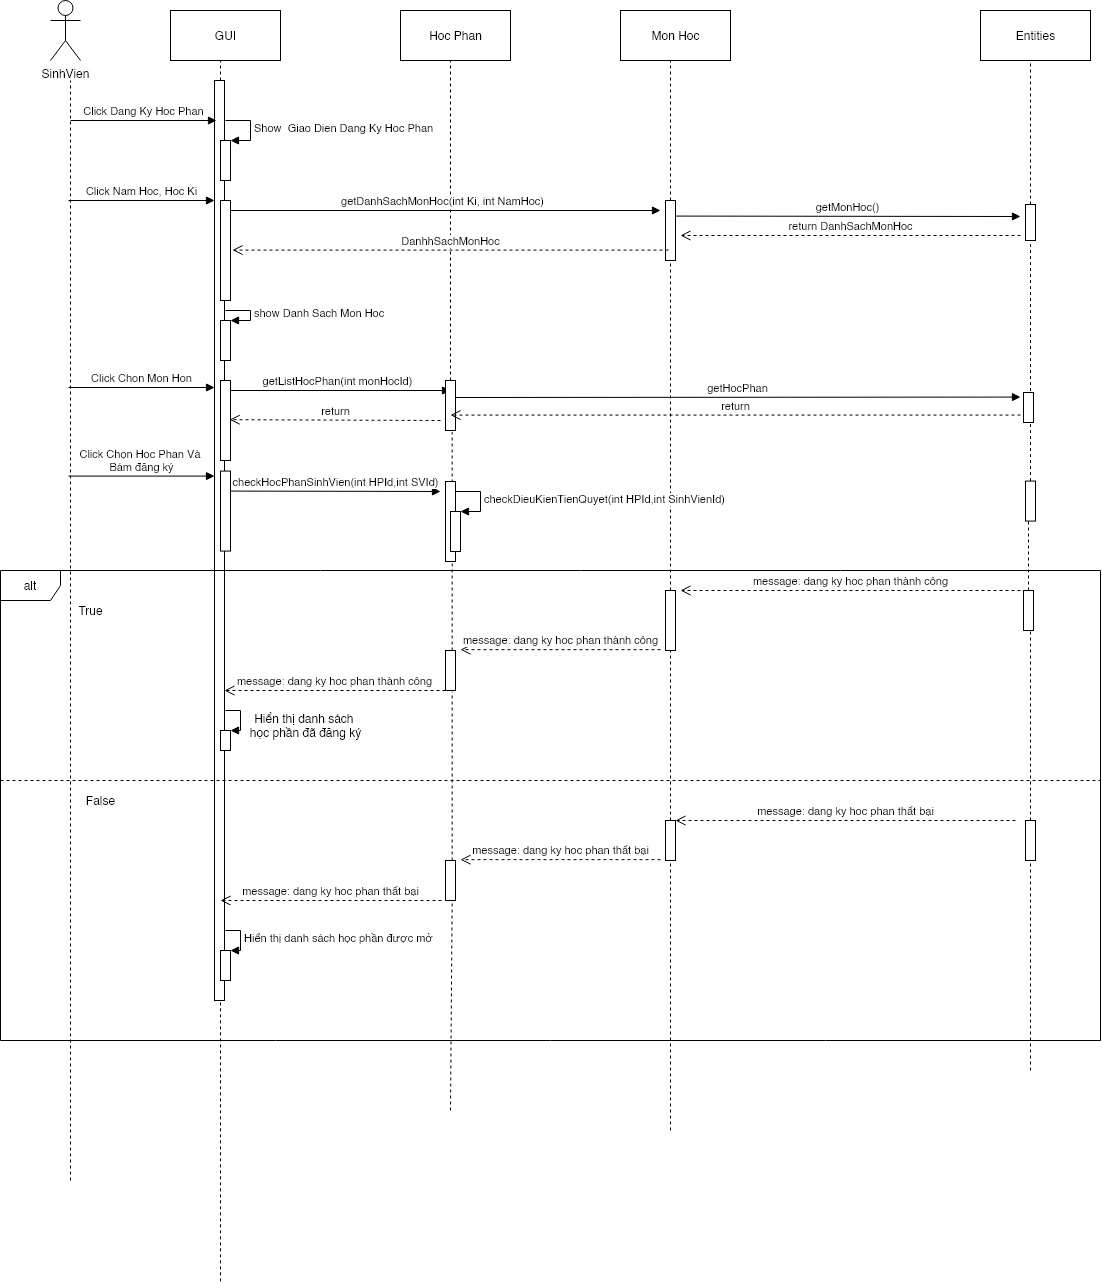

The diagram above was exported from draw.io. Its source (the exported page's mxGraphModel, read from the mxfile embedded in the PNG):
<mxGraphModel dx="1185" dy="705" grid="1" gridSize="10" guides="1" tooltips="1" connect="1" arrows="1" fold="1" page="1" pageScale="1" pageWidth="2000" pageHeight="10000" math="0" shadow="0">
  <root>
    <mxCell id="0" />
    <mxCell id="1" parent="0" />
    <mxCell id="Ui5-NYZoPCU83a_G70fa-14" value="SinhVien" style="shape=umlActor;verticalLabelPosition=bottom;verticalAlign=top;html=1;outlineConnect=0;" vertex="1" parent="1">
      <mxGeometry x="80" y="40" width="30" height="60" as="geometry" />
    </mxCell>
    <mxCell id="Ui5-NYZoPCU83a_G70fa-15" value="" style="endArrow=none;dashed=1;html=1;" edge="1" parent="1">
      <mxGeometry width="50" height="50" relative="1" as="geometry">
        <mxPoint x="100" y="1220" as="sourcePoint" />
        <mxPoint x="100" y="120" as="targetPoint" />
      </mxGeometry>
    </mxCell>
    <mxCell id="Ui5-NYZoPCU83a_G70fa-17" value="GUI" style="html=1;" vertex="1" parent="1">
      <mxGeometry x="200" y="50" width="110" height="50" as="geometry" />
    </mxCell>
    <mxCell id="Ui5-NYZoPCU83a_G70fa-18" value="" style="endArrow=none;dashed=1;html=1;" edge="1" parent="1" source="Ui5-NYZoPCU83a_G70fa-28">
      <mxGeometry width="50" height="50" relative="1" as="geometry">
        <mxPoint x="250" y="610" as="sourcePoint" />
        <mxPoint x="250" y="100" as="targetPoint" />
      </mxGeometry>
    </mxCell>
    <mxCell id="Ui5-NYZoPCU83a_G70fa-20" value="Hoc Phan" style="html=1;" vertex="1" parent="1">
      <mxGeometry x="430" y="50" width="110" height="50" as="geometry" />
    </mxCell>
    <mxCell id="Ui5-NYZoPCU83a_G70fa-21" value="" style="endArrow=none;dashed=1;html=1;" edge="1" parent="1" source="Ui5-NYZoPCU83a_G70fa-55">
      <mxGeometry width="50" height="50" relative="1" as="geometry">
        <mxPoint x="480" y="610" as="sourcePoint" />
        <mxPoint x="480" y="100" as="targetPoint" />
      </mxGeometry>
    </mxCell>
    <mxCell id="Ui5-NYZoPCU83a_G70fa-22" value="Mon Hoc" style="html=1;" vertex="1" parent="1">
      <mxGeometry x="650" y="50" width="110" height="50" as="geometry" />
    </mxCell>
    <mxCell id="Ui5-NYZoPCU83a_G70fa-23" value="" style="endArrow=none;dashed=1;html=1;" edge="1" parent="1" source="Ui5-NYZoPCU83a_G70fa-41">
      <mxGeometry width="50" height="50" relative="1" as="geometry">
        <mxPoint x="700" y="610" as="sourcePoint" />
        <mxPoint x="700" y="100" as="targetPoint" />
      </mxGeometry>
    </mxCell>
    <mxCell id="Ui5-NYZoPCU83a_G70fa-26" value="Entities" style="html=1;" vertex="1" parent="1">
      <mxGeometry x="1010" y="50" width="110" height="50" as="geometry" />
    </mxCell>
    <mxCell id="Ui5-NYZoPCU83a_G70fa-27" value="" style="endArrow=none;dashed=1;html=1;" edge="1" parent="1" source="Ui5-NYZoPCU83a_G70fa-73">
      <mxGeometry width="50" height="50" relative="1" as="geometry">
        <mxPoint x="1060" y="610" as="sourcePoint" />
        <mxPoint x="1060" y="100" as="targetPoint" />
      </mxGeometry>
    </mxCell>
    <mxCell id="Ui5-NYZoPCU83a_G70fa-28" value="" style="html=1;points=[];perimeter=orthogonalPerimeter;" vertex="1" parent="1">
      <mxGeometry x="244" y="120" width="10" height="920" as="geometry" />
    </mxCell>
    <mxCell id="Ui5-NYZoPCU83a_G70fa-29" value="" style="endArrow=none;dashed=1;html=1;" edge="1" parent="1" target="Ui5-NYZoPCU83a_G70fa-28">
      <mxGeometry width="50" height="50" relative="1" as="geometry">
        <mxPoint x="250" y="1320.8333333333333" as="sourcePoint" />
        <mxPoint x="250" y="100" as="targetPoint" />
      </mxGeometry>
    </mxCell>
    <mxCell id="Ui5-NYZoPCU83a_G70fa-33" value="Click Dang Ky Hoc Phan" style="html=1;verticalAlign=bottom;endArrow=block;" edge="1" parent="1">
      <mxGeometry width="80" relative="1" as="geometry">
        <mxPoint x="100" y="160" as="sourcePoint" />
        <mxPoint x="246" y="160" as="targetPoint" />
      </mxGeometry>
    </mxCell>
    <mxCell id="Ui5-NYZoPCU83a_G70fa-34" value="" style="html=1;points=[];perimeter=orthogonalPerimeter;" vertex="1" parent="1">
      <mxGeometry x="250" y="180" width="10" height="40" as="geometry" />
    </mxCell>
    <mxCell id="Ui5-NYZoPCU83a_G70fa-35" value="Show&amp;nbsp; Giao Dien Dang Ky Hoc Phan" style="edgeStyle=orthogonalEdgeStyle;html=1;align=left;spacingLeft=2;endArrow=block;rounded=0;entryX=1;entryY=0;" edge="1" target="Ui5-NYZoPCU83a_G70fa-34" parent="1">
      <mxGeometry relative="1" as="geometry">
        <mxPoint x="255" y="160" as="sourcePoint" />
        <Array as="points">
          <mxPoint x="280" y="160" />
        </Array>
      </mxGeometry>
    </mxCell>
    <mxCell id="Ui5-NYZoPCU83a_G70fa-36" value="Click Nam Hoc, Hoc Ki" style="html=1;verticalAlign=bottom;endArrow=block;" edge="1" parent="1">
      <mxGeometry width="80" relative="1" as="geometry">
        <mxPoint x="98" y="240" as="sourcePoint" />
        <mxPoint x="244" y="240" as="targetPoint" />
      </mxGeometry>
    </mxCell>
    <mxCell id="Ui5-NYZoPCU83a_G70fa-37" value="getDanhSachMonHoc(int Ki, int NamHoc)" style="html=1;verticalAlign=bottom;endArrow=block;" edge="1" parent="1">
      <mxGeometry width="80" relative="1" as="geometry">
        <mxPoint x="254" y="250" as="sourcePoint" />
        <mxPoint x="690" y="250" as="targetPoint" />
      </mxGeometry>
    </mxCell>
    <mxCell id="Ui5-NYZoPCU83a_G70fa-38" value="" style="html=1;points=[];perimeter=orthogonalPerimeter;" vertex="1" parent="1">
      <mxGeometry x="250" y="240" width="10" height="100" as="geometry" />
    </mxCell>
    <mxCell id="Ui5-NYZoPCU83a_G70fa-41" value="" style="html=1;points=[];perimeter=orthogonalPerimeter;" vertex="1" parent="1">
      <mxGeometry x="695" y="240" width="10" height="60" as="geometry" />
    </mxCell>
    <mxCell id="Ui5-NYZoPCU83a_G70fa-42" value="" style="endArrow=none;dashed=1;html=1;" edge="1" parent="1" source="Ui5-NYZoPCU83a_G70fa-98" target="Ui5-NYZoPCU83a_G70fa-41">
      <mxGeometry width="50" height="50" relative="1" as="geometry">
        <mxPoint x="700" y="1170" as="sourcePoint" />
        <mxPoint x="700" y="100" as="targetPoint" />
      </mxGeometry>
    </mxCell>
    <mxCell id="Ui5-NYZoPCU83a_G70fa-48" value="DanhhSachMonHoc" style="html=1;verticalAlign=bottom;endArrow=open;dashed=1;endSize=8;entryX=1;entryY=0.833;entryDx=0;entryDy=0;entryPerimeter=0;" edge="1" parent="1">
      <mxGeometry relative="1" as="geometry">
        <mxPoint x="698" y="289.58" as="sourcePoint" />
        <mxPoint x="262" y="289.5800000000001" as="targetPoint" />
      </mxGeometry>
    </mxCell>
    <mxCell id="Ui5-NYZoPCU83a_G70fa-50" value="" style="html=1;points=[];perimeter=orthogonalPerimeter;" vertex="1" parent="1">
      <mxGeometry x="250" y="360" width="10" height="40" as="geometry" />
    </mxCell>
    <mxCell id="Ui5-NYZoPCU83a_G70fa-51" value="show Danh Sach Mon Hoc" style="edgeStyle=orthogonalEdgeStyle;html=1;align=left;spacingLeft=2;endArrow=block;rounded=0;entryX=1;entryY=0;" edge="1" target="Ui5-NYZoPCU83a_G70fa-50" parent="1">
      <mxGeometry relative="1" as="geometry">
        <mxPoint x="255" y="350" as="sourcePoint" />
        <Array as="points">
          <mxPoint x="280" y="350" />
        </Array>
      </mxGeometry>
    </mxCell>
    <mxCell id="Ui5-NYZoPCU83a_G70fa-52" value="Click Chon Mon Hon" style="html=1;verticalAlign=bottom;endArrow=block;" edge="1" parent="1">
      <mxGeometry width="80" relative="1" as="geometry">
        <mxPoint x="98" y="427" as="sourcePoint" />
        <mxPoint x="244" y="427" as="targetPoint" />
      </mxGeometry>
    </mxCell>
    <mxCell id="Ui5-NYZoPCU83a_G70fa-53" value="getListHocPhan(int monHocId)" style="html=1;verticalAlign=bottom;endArrow=block;" edge="1" parent="1">
      <mxGeometry width="80" relative="1" as="geometry">
        <mxPoint x="254" y="430" as="sourcePoint" />
        <mxPoint x="480" y="430" as="targetPoint" />
      </mxGeometry>
    </mxCell>
    <mxCell id="Ui5-NYZoPCU83a_G70fa-54" value="" style="html=1;points=[];perimeter=orthogonalPerimeter;" vertex="1" parent="1">
      <mxGeometry x="250" y="420" width="10" height="80" as="geometry" />
    </mxCell>
    <mxCell id="Ui5-NYZoPCU83a_G70fa-55" value="" style="html=1;points=[];perimeter=orthogonalPerimeter;" vertex="1" parent="1">
      <mxGeometry x="475" y="420" width="10" height="50" as="geometry" />
    </mxCell>
    <mxCell id="Ui5-NYZoPCU83a_G70fa-57" value="return" style="html=1;verticalAlign=bottom;endArrow=open;dashed=1;endSize=8;entryX=0.917;entryY=0.49;entryDx=0;entryDy=0;entryPerimeter=0;" edge="1" parent="1" target="Ui5-NYZoPCU83a_G70fa-54">
      <mxGeometry relative="1" as="geometry">
        <mxPoint x="470" y="460.00000000000006" as="sourcePoint" />
        <mxPoint x="390" y="460.00000000000006" as="targetPoint" />
      </mxGeometry>
    </mxCell>
    <mxCell id="Ui5-NYZoPCU83a_G70fa-60" value="" style="endArrow=none;dashed=1;html=1;" edge="1" parent="1" source="Ui5-NYZoPCU83a_G70fa-71" target="Ui5-NYZoPCU83a_G70fa-73">
      <mxGeometry width="50" height="50" relative="1" as="geometry">
        <mxPoint x="1060" y="670" as="sourcePoint" />
        <mxPoint x="1060" y="350" as="targetPoint" />
      </mxGeometry>
    </mxCell>
    <mxCell id="Ui5-NYZoPCU83a_G70fa-63" value="" style="html=1;points=[];perimeter=orthogonalPerimeter;" vertex="1" parent="1">
      <mxGeometry x="1053" y="431.99999999999994" width="10" height="30" as="geometry" />
    </mxCell>
    <mxCell id="Ui5-NYZoPCU83a_G70fa-64" value="getHocPhan" style="html=1;verticalAlign=bottom;endArrow=block;" edge="1" parent="1">
      <mxGeometry width="80" relative="1" as="geometry">
        <mxPoint x="485" y="437.00000000000006" as="sourcePoint" />
        <mxPoint x="1050" y="436.58" as="targetPoint" />
      </mxGeometry>
    </mxCell>
    <mxCell id="Ui5-NYZoPCU83a_G70fa-65" value="return" style="html=1;verticalAlign=bottom;endArrow=open;dashed=1;endSize=8;exitX=-0.3;exitY=0.753;exitDx=0;exitDy=0;exitPerimeter=0;entryX=0.5;entryY=0.692;entryDx=0;entryDy=0;entryPerimeter=0;" edge="1" parent="1" source="Ui5-NYZoPCU83a_G70fa-63" target="Ui5-NYZoPCU83a_G70fa-55">
      <mxGeometry relative="1" as="geometry">
        <mxPoint x="1045" y="455.1699999999999" as="sourcePoint" />
        <mxPoint x="490" y="454.58" as="targetPoint" />
      </mxGeometry>
    </mxCell>
    <mxCell id="Ui5-NYZoPCU83a_G70fa-66" value="" style="html=1;points=[];perimeter=orthogonalPerimeter;" vertex="1" parent="1">
      <mxGeometry x="250" y="510.58" width="10" height="80" as="geometry" />
    </mxCell>
    <mxCell id="Ui5-NYZoPCU83a_G70fa-67" value="Click Chọn Hoc Phan Và &lt;br&gt;Bám đăng ký" style="html=1;verticalAlign=bottom;endArrow=block;" edge="1" parent="1">
      <mxGeometry width="80" relative="1" as="geometry">
        <mxPoint x="98" y="515.5800000000002" as="sourcePoint" />
        <mxPoint x="244" y="515.5800000000002" as="targetPoint" />
      </mxGeometry>
    </mxCell>
    <mxCell id="Ui5-NYZoPCU83a_G70fa-68" value="checkHocPhanSinhVien(int HPId,int SVId)" style="html=1;verticalAlign=bottom;endArrow=block;" edge="1" parent="1">
      <mxGeometry width="80" relative="1" as="geometry">
        <mxPoint x="260" y="530.58" as="sourcePoint" />
        <mxPoint x="470" y="531" as="targetPoint" />
      </mxGeometry>
    </mxCell>
    <mxCell id="Ui5-NYZoPCU83a_G70fa-70" value="" style="endArrow=none;dashed=1;html=1;entryX=0.667;entryY=1.033;entryDx=0;entryDy=0;entryPerimeter=0;" edge="1" parent="1" source="Ui5-NYZoPCU83a_G70fa-94" target="Ui5-NYZoPCU83a_G70fa-55">
      <mxGeometry width="50" height="50" relative="1" as="geometry">
        <mxPoint x="480" y="1150" as="sourcePoint" />
        <mxPoint x="480" y="570.5799999999999" as="targetPoint" />
      </mxGeometry>
    </mxCell>
    <mxCell id="Ui5-NYZoPCU83a_G70fa-71" value="" style="html=1;points=[];perimeter=orthogonalPerimeter;" vertex="1" parent="1">
      <mxGeometry x="1055" y="520.58" width="10" height="40" as="geometry" />
    </mxCell>
    <mxCell id="Ui5-NYZoPCU83a_G70fa-72" value="" style="endArrow=none;dashed=1;html=1;" edge="1" parent="1" source="Ui5-NYZoPCU83a_G70fa-91" target="Ui5-NYZoPCU83a_G70fa-71">
      <mxGeometry width="50" height="50" relative="1" as="geometry">
        <mxPoint x="1060" y="1110" as="sourcePoint" />
        <mxPoint x="1060" y="310" as="targetPoint" />
      </mxGeometry>
    </mxCell>
    <mxCell id="Ui5-NYZoPCU83a_G70fa-73" value="" style="html=1;points=[];perimeter=orthogonalPerimeter;" vertex="1" parent="1">
      <mxGeometry x="1055" y="244" width="10" height="36" as="geometry" />
    </mxCell>
    <mxCell id="Ui5-NYZoPCU83a_G70fa-75" value="getMonHoc()" style="html=1;verticalAlign=bottom;endArrow=block;" edge="1" parent="1">
      <mxGeometry width="80" relative="1" as="geometry">
        <mxPoint x="705" y="255.57999999999998" as="sourcePoint" />
        <mxPoint x="1050" y="256" as="targetPoint" />
      </mxGeometry>
    </mxCell>
    <mxCell id="Ui5-NYZoPCU83a_G70fa-77" value="return DanhSachMonHoc" style="html=1;verticalAlign=bottom;endArrow=open;dashed=1;endSize=8;" edge="1" parent="1">
      <mxGeometry relative="1" as="geometry">
        <mxPoint x="1050" y="275" as="sourcePoint" />
        <mxPoint x="710" y="275" as="targetPoint" />
      </mxGeometry>
    </mxCell>
    <mxCell id="Ui5-NYZoPCU83a_G70fa-81" value="" style="html=1;points=[];perimeter=orthogonalPerimeter;" vertex="1" parent="1">
      <mxGeometry x="475" y="521" width="10" height="80" as="geometry" />
    </mxCell>
    <mxCell id="Ui5-NYZoPCU83a_G70fa-82" value="" style="html=1;points=[];perimeter=orthogonalPerimeter;" vertex="1" parent="1">
      <mxGeometry x="480" y="551" width="10" height="40" as="geometry" />
    </mxCell>
    <mxCell id="Ui5-NYZoPCU83a_G70fa-83" value="checkDieuKienTienQuyet(int HPId,int SinhVienId)" style="edgeStyle=orthogonalEdgeStyle;html=1;align=left;spacingLeft=2;endArrow=block;rounded=0;entryX=1;entryY=0;" edge="1" target="Ui5-NYZoPCU83a_G70fa-82" parent="1">
      <mxGeometry relative="1" as="geometry">
        <mxPoint x="485" y="531" as="sourcePoint" />
        <Array as="points">
          <mxPoint x="510" y="531" />
        </Array>
      </mxGeometry>
    </mxCell>
    <mxCell id="Ui5-NYZoPCU83a_G70fa-84" value="alt" style="shape=umlFrame;whiteSpace=wrap;html=1;" vertex="1" parent="1">
      <mxGeometry x="30" y="610" width="1100" height="470" as="geometry" />
    </mxCell>
    <mxCell id="Ui5-NYZoPCU83a_G70fa-85" value="True" style="text;html=1;align=center;verticalAlign=middle;resizable=0;points=[];autosize=1;" vertex="1" parent="1">
      <mxGeometry x="100" y="640" width="40" height="20" as="geometry" />
    </mxCell>
    <mxCell id="Ui5-NYZoPCU83a_G70fa-86" value="False" style="text;html=1;align=center;verticalAlign=middle;resizable=0;points=[];autosize=1;" vertex="1" parent="1">
      <mxGeometry x="110" y="830" width="40" height="20" as="geometry" />
    </mxCell>
    <mxCell id="Ui5-NYZoPCU83a_G70fa-88" value="" style="endArrow=none;dashed=1;html=1;" edge="1" parent="1">
      <mxGeometry width="50" height="50" relative="1" as="geometry">
        <mxPoint x="30" y="820" as="sourcePoint" />
        <mxPoint x="1130" y="820" as="targetPoint" />
      </mxGeometry>
    </mxCell>
    <mxCell id="Ui5-NYZoPCU83a_G70fa-89" value="" style="html=1;points=[];perimeter=orthogonalPerimeter;" vertex="1" parent="1">
      <mxGeometry x="250" y="770" width="10" height="20" as="geometry" />
    </mxCell>
    <mxCell id="Ui5-NYZoPCU83a_G70fa-90" value="" style="edgeStyle=orthogonalEdgeStyle;html=1;align=left;spacingLeft=2;endArrow=block;rounded=0;entryX=1;entryY=0;" edge="1" target="Ui5-NYZoPCU83a_G70fa-89" parent="1">
      <mxGeometry relative="1" as="geometry">
        <mxPoint x="255" y="750" as="sourcePoint" />
        <Array as="points">
          <mxPoint x="270" y="750" />
          <mxPoint x="270" y="770" />
        </Array>
      </mxGeometry>
    </mxCell>
    <mxCell id="Ui5-NYZoPCU83a_G70fa-91" value="" style="html=1;points=[];perimeter=orthogonalPerimeter;" vertex="1" parent="1">
      <mxGeometry x="1053" y="630" width="10" height="40" as="geometry" />
    </mxCell>
    <mxCell id="Ui5-NYZoPCU83a_G70fa-92" value="" style="endArrow=none;dashed=1;html=1;" edge="1" parent="1" source="Ui5-NYZoPCU83a_G70fa-109" target="Ui5-NYZoPCU83a_G70fa-91">
      <mxGeometry width="50" height="50" relative="1" as="geometry">
        <mxPoint x="1060" y="1110" as="sourcePoint" />
        <mxPoint x="1060" y="560.5799999999999" as="targetPoint" />
      </mxGeometry>
    </mxCell>
    <mxCell id="Ui5-NYZoPCU83a_G70fa-93" value="message: dang ky hoc phan thành công" style="html=1;verticalAlign=bottom;endArrow=open;dashed=1;endSize=8;" edge="1" parent="1">
      <mxGeometry relative="1" as="geometry">
        <mxPoint x="1050" y="630" as="sourcePoint" />
        <mxPoint x="710" y="630" as="targetPoint" />
      </mxGeometry>
    </mxCell>
    <mxCell id="Ui5-NYZoPCU83a_G70fa-95" value="message: dang ky hoc phan thành công" style="html=1;verticalAlign=bottom;endArrow=open;dashed=1;endSize=8;" edge="1" parent="1">
      <mxGeometry relative="1" as="geometry">
        <mxPoint x="690" y="689.17" as="sourcePoint" />
        <mxPoint x="490" y="689.17" as="targetPoint" />
      </mxGeometry>
    </mxCell>
    <mxCell id="Ui5-NYZoPCU83a_G70fa-94" value="" style="html=1;points=[];perimeter=orthogonalPerimeter;" vertex="1" parent="1">
      <mxGeometry x="475" y="690" width="10" height="40" as="geometry" />
    </mxCell>
    <mxCell id="Ui5-NYZoPCU83a_G70fa-96" value="" style="endArrow=none;dashed=1;html=1;entryX=0.667;entryY=1.033;entryDx=0;entryDy=0;entryPerimeter=0;" edge="1" parent="1" source="Ui5-NYZoPCU83a_G70fa-112" target="Ui5-NYZoPCU83a_G70fa-94">
      <mxGeometry width="50" height="50" relative="1" as="geometry">
        <mxPoint x="480" y="1150" as="sourcePoint" />
        <mxPoint x="481.6700000000001" y="471.6500000000001" as="targetPoint" />
      </mxGeometry>
    </mxCell>
    <mxCell id="Ui5-NYZoPCU83a_G70fa-98" value="" style="html=1;points=[];perimeter=orthogonalPerimeter;" vertex="1" parent="1">
      <mxGeometry x="695" y="630" width="10" height="60" as="geometry" />
    </mxCell>
    <mxCell id="Ui5-NYZoPCU83a_G70fa-99" value="" style="endArrow=none;dashed=1;html=1;" edge="1" parent="1" source="Ui5-NYZoPCU83a_G70fa-106" target="Ui5-NYZoPCU83a_G70fa-98">
      <mxGeometry width="50" height="50" relative="1" as="geometry">
        <mxPoint x="700" y="1170" as="sourcePoint" />
        <mxPoint x="700" y="300" as="targetPoint" />
      </mxGeometry>
    </mxCell>
    <mxCell id="Ui5-NYZoPCU83a_G70fa-100" value="message: dang ky hoc phan thành công" style="html=1;verticalAlign=bottom;endArrow=open;dashed=1;endSize=8;" edge="1" parent="1" target="Ui5-NYZoPCU83a_G70fa-28">
      <mxGeometry relative="1" as="geometry">
        <mxPoint x="475" y="730.0000000000001" as="sourcePoint" />
        <mxPoint x="275" y="730.0000000000001" as="targetPoint" />
      </mxGeometry>
    </mxCell>
    <mxCell id="Ui5-NYZoPCU83a_G70fa-102" value="Hiển thị danh sách &lt;br&gt;học phần đã đăng ký" style="text;html=1;align=center;verticalAlign=middle;resizable=0;points=[];autosize=1;" vertex="1" parent="1">
      <mxGeometry x="270" y="750" width="130" height="30" as="geometry" />
    </mxCell>
    <mxCell id="Ui5-NYZoPCU83a_G70fa-103" value="message: dang ky hoc phan thất bại" style="html=1;verticalAlign=bottom;endArrow=open;dashed=1;endSize=8;" edge="1" parent="1">
      <mxGeometry relative="1" as="geometry">
        <mxPoint x="1045" y="860" as="sourcePoint" />
        <mxPoint x="705" y="860" as="targetPoint" />
      </mxGeometry>
    </mxCell>
    <mxCell id="Ui5-NYZoPCU83a_G70fa-106" value="" style="html=1;points=[];perimeter=orthogonalPerimeter;" vertex="1" parent="1">
      <mxGeometry x="695" y="860" width="10" height="40" as="geometry" />
    </mxCell>
    <mxCell id="Ui5-NYZoPCU83a_G70fa-107" value="" style="endArrow=none;dashed=1;html=1;" edge="1" parent="1" target="Ui5-NYZoPCU83a_G70fa-106">
      <mxGeometry width="50" height="50" relative="1" as="geometry">
        <mxPoint x="700" y="1170" as="sourcePoint" />
        <mxPoint x="700" y="690" as="targetPoint" />
      </mxGeometry>
    </mxCell>
    <mxCell id="Ui5-NYZoPCU83a_G70fa-109" value="" style="html=1;points=[];perimeter=orthogonalPerimeter;" vertex="1" parent="1">
      <mxGeometry x="1055" y="860" width="10" height="40" as="geometry" />
    </mxCell>
    <mxCell id="Ui5-NYZoPCU83a_G70fa-110" value="" style="endArrow=none;dashed=1;html=1;" edge="1" parent="1" target="Ui5-NYZoPCU83a_G70fa-109">
      <mxGeometry width="50" height="50" relative="1" as="geometry">
        <mxPoint x="1060" y="1110" as="sourcePoint" />
        <mxPoint x="1060" y="670" as="targetPoint" />
      </mxGeometry>
    </mxCell>
    <mxCell id="Ui5-NYZoPCU83a_G70fa-111" value="message: dang ky hoc phan thất bại" style="html=1;verticalAlign=bottom;endArrow=open;dashed=1;endSize=8;" edge="1" parent="1">
      <mxGeometry relative="1" as="geometry">
        <mxPoint x="690" y="899.1700000000001" as="sourcePoint" />
        <mxPoint x="490" y="899.1700000000001" as="targetPoint" />
      </mxGeometry>
    </mxCell>
    <mxCell id="Ui5-NYZoPCU83a_G70fa-112" value="" style="html=1;points=[];perimeter=orthogonalPerimeter;" vertex="1" parent="1">
      <mxGeometry x="475" y="900" width="10" height="40" as="geometry" />
    </mxCell>
    <mxCell id="Ui5-NYZoPCU83a_G70fa-113" value="" style="endArrow=none;dashed=1;html=1;entryX=0.667;entryY=1.033;entryDx=0;entryDy=0;entryPerimeter=0;" edge="1" parent="1" target="Ui5-NYZoPCU83a_G70fa-112">
      <mxGeometry width="50" height="50" relative="1" as="geometry">
        <mxPoint x="480" y="1150" as="sourcePoint" />
        <mxPoint x="481.6700000000001" y="731.3200000000002" as="targetPoint" />
      </mxGeometry>
    </mxCell>
    <mxCell id="Ui5-NYZoPCU83a_G70fa-114" value="message: dang ky hoc phan thất bại" style="html=1;verticalAlign=bottom;endArrow=open;dashed=1;endSize=8;" edge="1" parent="1">
      <mxGeometry relative="1" as="geometry">
        <mxPoint x="471" y="940" as="sourcePoint" />
        <mxPoint x="250.00000000000045" y="940" as="targetPoint" />
      </mxGeometry>
    </mxCell>
    <mxCell id="Ui5-NYZoPCU83a_G70fa-116" value="" style="html=1;points=[];perimeter=orthogonalPerimeter;" vertex="1" parent="1">
      <mxGeometry x="250" y="990" width="10" height="30" as="geometry" />
    </mxCell>
    <mxCell id="Ui5-NYZoPCU83a_G70fa-117" value="Hiển thị danh sách học phần được mở" style="edgeStyle=orthogonalEdgeStyle;html=1;align=left;spacingLeft=2;endArrow=block;rounded=0;entryX=1;entryY=0;" edge="1" target="Ui5-NYZoPCU83a_G70fa-116" parent="1">
      <mxGeometry relative="1" as="geometry">
        <mxPoint x="255" y="970" as="sourcePoint" />
        <Array as="points">
          <mxPoint x="270" y="970" />
          <mxPoint x="270" y="990" />
        </Array>
      </mxGeometry>
    </mxCell>
  </root>
</mxGraphModel>